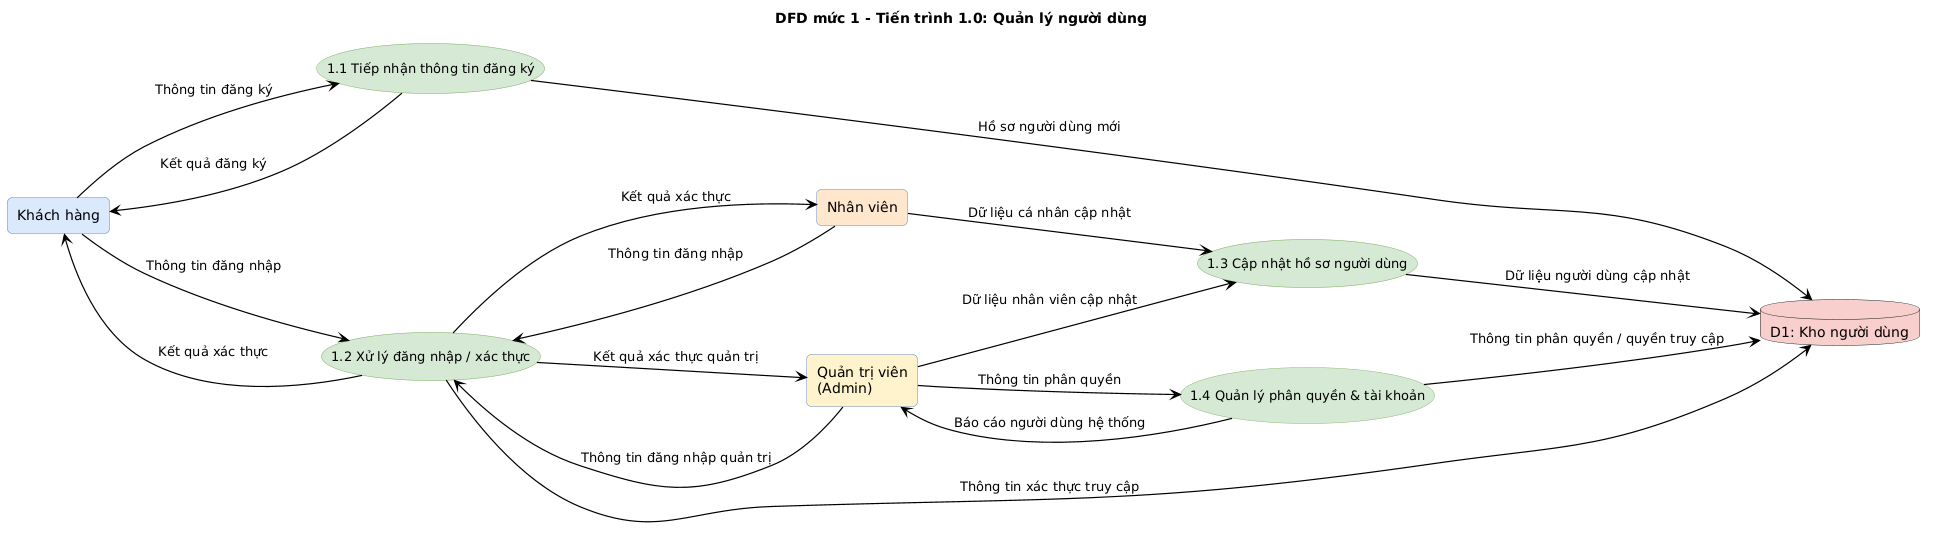

The diagram above was rendered by PlantUML. Its source (embedded in the PNG):
@startuml
title DFD mức 1 - Tiến trình 1.0: Quản lý người dùng
left to right direction
skinparam rectangle {
  BackgroundColor #dae8fc
  BorderColor #6c8ebf
  RoundCorner 10
}
skinparam usecase {
  BackgroundColor #d5e8d4
  BorderColor #82b366
  FontSize 13
}
skinparam arrow {
  Color black
  Thickness 1.2
}
skinparam nodesep 80
skinparam ranksep 70

'====================================================
' Tác nhân ngoài
rectangle "Khách hàng" as KH #dae8fc
rectangle "Nhân viên" as NV #ffe6cc
rectangle "Quản trị viên\n(Admin)" as AD #fff2cc

' Kho dữ liệu
database "D1: Kho người dùng" as D1 #f8cecc

'====================================================
' Các tiến trình con
usecase "1.1 Tiếp nhận thông tin đăng ký" as UC1
usecase "1.2 Xử lý đăng nhập / xác thực" as UC2
usecase "1.3 Cập nhật hồ sơ người dùng" as UC3
usecase "1.4 Quản lý phân quyền & tài khoản" as UC4

'====================================================
' Luồng dữ liệu (toàn danh từ)

'--- Khách hàng ---
KH --> UC1 : Thông tin đăng ký
UC1 --> KH : Kết quả đăng ký
KH --> UC2 : Thông tin đăng nhập
UC2 --> KH : Kết quả xác thực

'--- Nhân viên ---
NV --> UC2 : Thông tin đăng nhập
UC2 --> NV : Kết quả xác thực
NV --> UC3 : Dữ liệu cá nhân cập nhật

'--- Quản trị viên ---
AD --> UC2 : Thông tin đăng nhập quản trị
UC2 --> AD : Kết quả xác thực quản trị
AD --> UC3 : Dữ liệu nhân viên cập nhật
AD --> UC4 : Thông tin phân quyền
UC4 --> AD : Báo cáo người dùng hệ thống

'--- Kho dữ liệu ---
UC1 --> D1 : Hồ sơ người dùng mới
UC2 --> D1 : Thông tin xác thực truy cập
UC3 --> D1 : Dữ liệu người dùng cập nhật
UC4 --> D1 : Thông tin phân quyền / quyền truy cập
@enduml